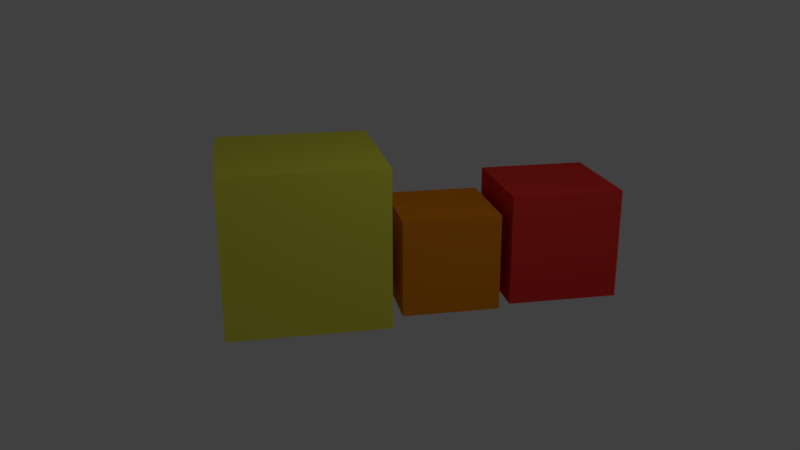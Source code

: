 # Source: scene1.blend  (saved by Blender 2.79.0; exported with 4.5.12 LTS)
import bpy
from mathutils import Matrix  # noqa: F401  (used for matrix-valued properties, if any)

bpy.ops.wm.read_factory_settings(use_empty=True)
scene = bpy.context.scene
scene.name = 'Scene'

# ---- collections
col_collection_1 = bpy.data.collections.new('Collection 1'); scene.collection.children.link(col_collection_1)

# ---- materials (node trees are filled in below, after node groups)
mat_material_001 = bpy.data.materials.new('Material.001')
mat_material_001.alpha_threshold = 0.0
mat_material_001.use_transparent_shadow = False
mat_material_001.diffuse_color = (0.8, 0.03832, 0.03095, 1.0)
mat_material_001.roughness = 0.5
mat_material_002 = bpy.data.materials.new('Material.002')
mat_material_002.alpha_threshold = 0.0
mat_material_002.use_transparent_shadow = False
mat_material_002.diffuse_color = (0.8, 0.2495, 0.007867, 1.0)
mat_material_002.roughness = 0.5
mat_material = bpy.data.materials.new('Material')
mat_material.alpha_threshold = 0.0
mat_material.use_transparent_shadow = False
mat_material.diffuse_color = (0.8, 0.7768, 0.07279, 1.0)
mat_material.roughness = 0.5
mat_material.line_color = (0.0, 0.0, 0.0, 1.0)

# ---- material node trees

# ---- world
world_world = bpy.data.worlds.new('World'); scene.world = world_world
world_world.color = (0.05088, 0.05088, 0.05088)
world_world.use_sun_shadow = False
world_world.sun_shadow_jitter_overblur = 0.0
world_world.cycles.sampling_method = 'MANUAL'

# ---- cameras
cam_camera = bpy.data.cameras.new('Camera')
cam_camera.clip_end = 100.0
cam_camera.lens = 35.0
cam_camera.sensor_width = 32.0
cam_camera.sensor_height = 18.0
cam_camera.ortho_scale = 7.314
cam_camera.dof.focus_distance = 0.0
cam_camera.dof.aperture_fstop = 128.0

# ---- lights
light_lamp = bpy.data.lights.new('Lamp', 'POINT')
light_lamp.transmission_factor = 0.0
light_lamp.cutoff_distance = 30.0
light_lamp.energy = 100.0
light_lamp.shadow_buffer_clip_start = 1.001
light_lamp.shadow_soft_size = 0.1
light_lamp.shadow_maximum_resolution = 0.006
light_lamp.use_absolute_resolution = True

# ---- meshes
me_cube_002 = bpy.data.meshes.new('Cube.002')
me_cube_002.from_pydata([(-1.0, -1.0, -1.0), (-1.0, -1.0, 1.0), (-1.0, 1.0, -1.0), (-1.0, 1.0, 1.0), (1.0, -1.0, -1.0), (1.0, -1.0, 1.0), (1.0, 1.0, -1.0), (1.0, 1.0, 1.0)], [], [(0, 1, 3, 2), (2, 3, 7, 6), (6, 7, 5, 4), (4, 5, 1, 0), (2, 6, 4, 0), (7, 3, 1, 5)])
me_cube_002.materials.append(mat_material_001)
me_cube_002.use_remesh_preserve_volume = False
me_cube_002.use_remesh_preserve_attributes = False
me_cube_002.use_mirror_vertex_groups = False
me_cube_002.update()
me_cube_001 = bpy.data.meshes.new('Cube.001')
me_cube_001.from_pydata([(-1.0, -1.0, -1.0), (-1.0, -1.0, 1.0), (-1.0, 1.0, -1.0), (-1.0, 1.0, 1.0), (1.0, -1.0, -1.0), (1.0, -1.0, 1.0), (1.0, 1.0, -1.0), (1.0, 1.0, 1.0)], [], [(0, 1, 3, 2), (2, 3, 7, 6), (6, 7, 5, 4), (4, 5, 1, 0), (2, 6, 4, 0), (7, 3, 1, 5)])
me_cube_001.materials.append(mat_material_002)
me_cube_001.use_remesh_preserve_volume = False
me_cube_001.use_remesh_preserve_attributes = False
me_cube_001.use_mirror_vertex_groups = False
me_cube_001.update()
me_cube = bpy.data.meshes.new('Cube')
me_cube.from_pydata([(1.0, 1.0, -1.0), (1.0, -1.0, -1.0), (-1.0, -1.0, -1.0), (-1.0, 1.0, -1.0), (1.0, 1.0, 1.0), (1.0, -1.0, 1.0), (-1.0, -1.0, 1.0), (-1.0, 1.0, 1.0)], [], [(0, 1, 2, 3), (4, 7, 6, 5), (0, 4, 5, 1), (1, 5, 6, 2), (2, 6, 7, 3), (4, 0, 3, 7)])
me_cube.materials.append(mat_material)
me_cube.use_remesh_preserve_volume = False
me_cube.use_remesh_preserve_attributes = False
me_cube.use_mirror_vertex_groups = False
me_cube.update()

# ---- objects
ob_saut = bpy.data.objects.new('Saut', me_cube_002)
ob_table = bpy.data.objects.new('Table', me_cube_001)
ob_nesari = bpy.data.objects.new('Nesari', me_cube)
ob_lamp = bpy.data.objects.new('Lamp', light_lamp)
ob_camera = bpy.data.objects.new('Camera', cam_camera)

# ---- transforms, parenting, visibility, modifiers, constraints
ob_saut.location = (-0.09825, 1.152, 0.7066)
ob_saut.scale = (0.6817, 0.6817, 0.6817)
ob_saut.lineart.crease_threshold = 0.0
ob_table.location = (-0.05879, -0.2471, 0.5548)
ob_table.scale = (0.5996, 0.5996, 0.5996)
ob_table.lineart.crease_threshold = 0.0
ob_nesari.location = (-0.1342, -1.986, 0.9148)
ob_nesari.rotation_euler = (0.0, -0.0, 3.143)
ob_nesari.scale = (0.9659, 0.9659, 0.9659)
ob_nesari.lock_rotations_4d = False
ob_nesari.empty_display_type = 'ARROWS'
ob_nesari.lineart.crease_threshold = 0.0
ob_lamp.location = (4.076, 1.005, 5.904)
ob_lamp.rotation_euler = (0.6503, 0.05522, 1.866)
ob_lamp.lock_rotations_4d = False
ob_lamp.empty_display_type = 'ARROWS'
ob_lamp.color = (0.0, 0.0, 0.0, 0.0)
ob_lamp.lineart.crease_threshold = 0.0
ob_camera.location = (9.974, -2.663, 4.394)
ob_camera.rotation_euler = (1.242, 0.002613, 1.383)
ob_camera.lock_rotations_4d = False
ob_camera.empty_display_type = 'ARROWS'
ob_camera.color = (0.0, 0.0, 0.0, 0.0)
ob_camera.display_type = 'WIRE'
ob_camera.lineart.crease_threshold = 0.0

# ---- collection membership
col_collection_1.objects.link(ob_saut)
col_collection_1.objects.link(ob_table)
col_collection_1.objects.link(ob_nesari)
col_collection_1.objects.link(ob_lamp)
col_collection_1.objects.link(ob_camera)

# ---- scene / render settings (as saved in the file)
scene.camera = ob_camera
scene.frame_start = 1; scene.frame_end = 158; scene.frame_set(130)
scene.render.engine = 'BLENDER_EEVEE_NEXT'
scene.render.resolution_percentage = 50
scene.render.dither_intensity = 0.0
scene.cycles.use_denoising = False
scene.cycles.samples = 128
scene.cycles.sampling_pattern = 'TABULATED_SOBOL'
scene.cycles.use_adaptive_sampling = False
scene.cycles.use_light_tree = False
scene.cycles.blur_glossy = 0.0
scene.cycles.sample_clamp_indirect = 0.0
scene.view_settings.view_transform = 'Standard'
bpy.context.view_layer.update()
